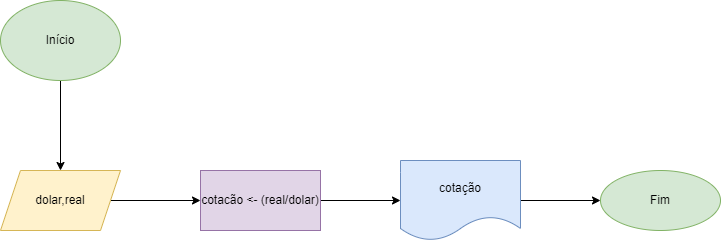

The diagram above was exported from draw.io. Its source (the exported page's mxGraphModel, read from the mxfile embedded in the PNG):
<mxGraphModel dx="543" dy="784" grid="1" gridSize="10" guides="1" tooltips="1" connect="1" arrows="1" fold="1" page="1" pageScale="1" pageWidth="827" pageHeight="1169" math="0" shadow="0">
  <root>
    <mxCell id="0" />
    <mxCell id="1" parent="0" />
    <mxCell id="8DJG1dLdPKF2fFJamDgk-7" value="" style="edgeStyle=orthogonalEdgeStyle;rounded=0;orthogonalLoop=1;jettySize=auto;html=1;" edge="1" parent="1" source="8DJG1dLdPKF2fFJamDgk-1" target="8DJG1dLdPKF2fFJamDgk-6">
      <mxGeometry relative="1" as="geometry" />
    </mxCell>
    <mxCell id="8DJG1dLdPKF2fFJamDgk-1" value="Início" style="ellipse;whiteSpace=wrap;html=1;fillColor=#d5e8d4;strokeColor=#82b366;" vertex="1" parent="1">
      <mxGeometry x="50" y="170" width="120" height="80" as="geometry" />
    </mxCell>
    <mxCell id="8DJG1dLdPKF2fFJamDgk-9" value="" style="edgeStyle=orthogonalEdgeStyle;rounded=0;orthogonalLoop=1;jettySize=auto;html=1;" edge="1" parent="1" source="8DJG1dLdPKF2fFJamDgk-6" target="8DJG1dLdPKF2fFJamDgk-8">
      <mxGeometry relative="1" as="geometry" />
    </mxCell>
    <mxCell id="8DJG1dLdPKF2fFJamDgk-6" value="dolar,real" style="shape=parallelogram;perimeter=parallelogramPerimeter;whiteSpace=wrap;html=1;fixedSize=1;fillColor=#fff2cc;strokeColor=#d6b656;" vertex="1" parent="1">
      <mxGeometry x="50" y="340" width="120" height="60" as="geometry" />
    </mxCell>
    <mxCell id="8DJG1dLdPKF2fFJamDgk-11" value="" style="edgeStyle=orthogonalEdgeStyle;rounded=0;orthogonalLoop=1;jettySize=auto;html=1;" edge="1" parent="1" source="8DJG1dLdPKF2fFJamDgk-8" target="8DJG1dLdPKF2fFJamDgk-10">
      <mxGeometry relative="1" as="geometry" />
    </mxCell>
    <mxCell id="8DJG1dLdPKF2fFJamDgk-8" value="cotacão &amp;lt;- (real/dolar)" style="whiteSpace=wrap;html=1;fillColor=#e1d5e7;strokeColor=#9673a6;" vertex="1" parent="1">
      <mxGeometry x="250" y="340" width="120" height="60" as="geometry" />
    </mxCell>
    <mxCell id="8DJG1dLdPKF2fFJamDgk-13" value="" style="edgeStyle=orthogonalEdgeStyle;rounded=0;orthogonalLoop=1;jettySize=auto;html=1;" edge="1" parent="1" source="8DJG1dLdPKF2fFJamDgk-10" target="8DJG1dLdPKF2fFJamDgk-12">
      <mxGeometry relative="1" as="geometry" />
    </mxCell>
    <mxCell id="8DJG1dLdPKF2fFJamDgk-10" value="cotação" style="shape=document;whiteSpace=wrap;html=1;boundedLbl=1;fillColor=#dae8fc;strokeColor=#6c8ebf;" vertex="1" parent="1">
      <mxGeometry x="450" y="330" width="120" height="80" as="geometry" />
    </mxCell>
    <mxCell id="8DJG1dLdPKF2fFJamDgk-12" value="Fim" style="ellipse;whiteSpace=wrap;html=1;fillColor=#d5e8d4;strokeColor=#82b366;" vertex="1" parent="1">
      <mxGeometry x="650" y="340" width="120" height="60" as="geometry" />
    </mxCell>
  </root>
</mxGraphModel>